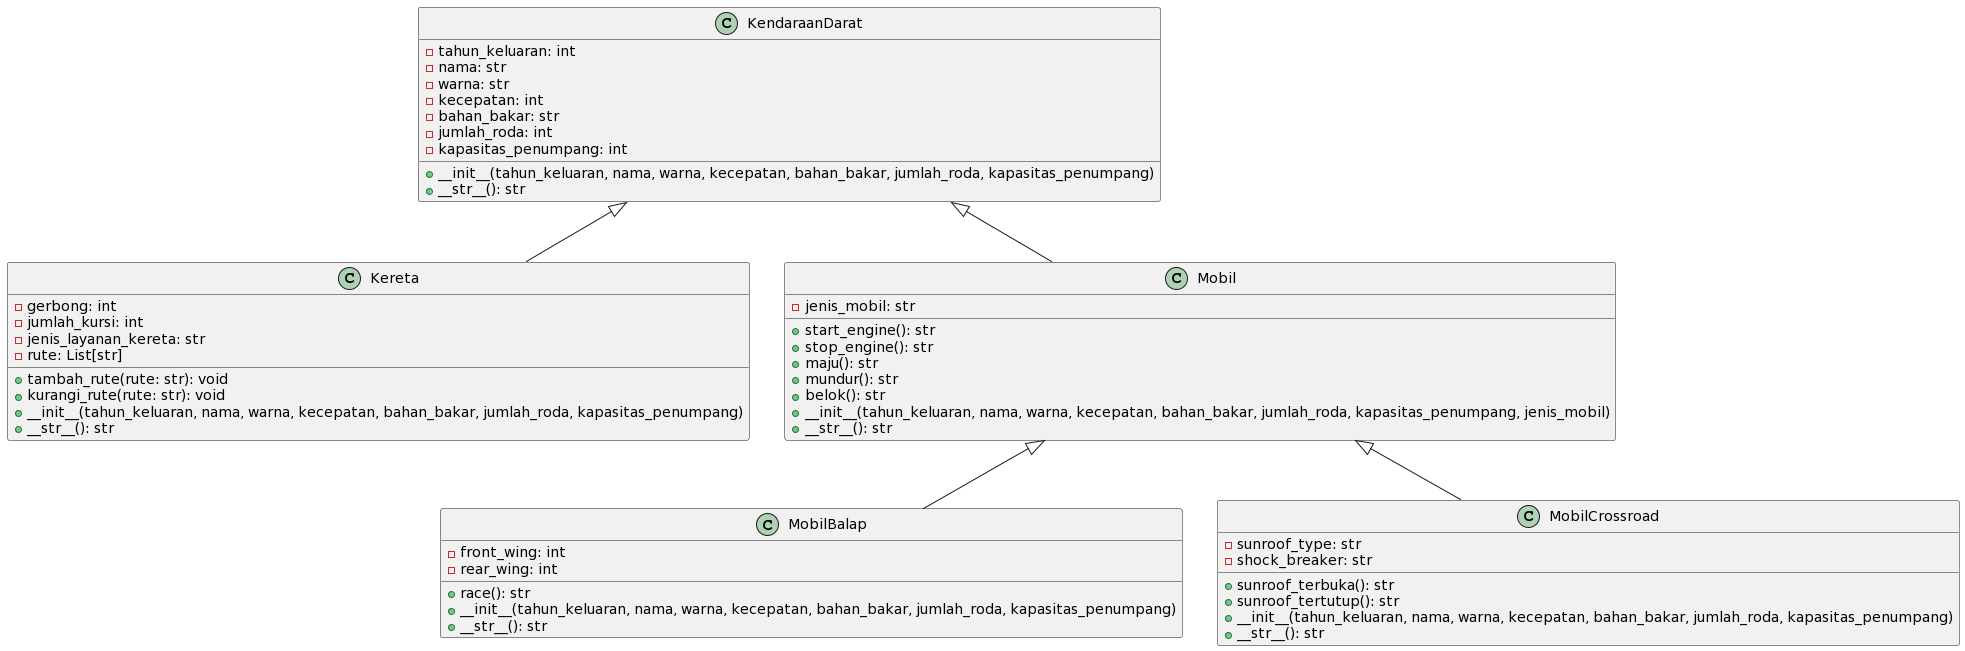

The diagram above was rendered by PlantUML. Its source (embedded in the PNG):
@startuml
class KendaraanDarat {
    - tahun_keluaran: int
    - nama: str
    - warna: str
    - kecepatan: int
    - bahan_bakar: str
    - jumlah_roda: int
    - kapasitas_penumpang: int
    + __init__(tahun_keluaran, nama, warna, kecepatan, bahan_bakar, jumlah_roda, kapasitas_penumpang)
    + __str__(): str
}

class Kereta {
    - gerbong: int
    - jumlah_kursi: int
    - jenis_layanan_kereta: str
    - rute: List[str]
    + tambah_rute(rute: str): void
    + kurangi_rute(rute: str): void
    + __init__(tahun_keluaran, nama, warna, kecepatan, bahan_bakar, jumlah_roda, kapasitas_penumpang)
    + __str__(): str
}

class Mobil {
    - jenis_mobil: str
    + start_engine(): str
    + stop_engine(): str
    + maju(): str
    + mundur(): str
    + belok(): str
    + __init__(tahun_keluaran, nama, warna, kecepatan, bahan_bakar, jumlah_roda, kapasitas_penumpang, jenis_mobil)
    + __str__(): str
}

class MobilBalap {
    - front_wing: int
    - rear_wing: int
    + race(): str
    + __init__(tahun_keluaran, nama, warna, kecepatan, bahan_bakar, jumlah_roda, kapasitas_penumpang)
    + __str__(): str
}

class MobilCrossroad {
    - sunroof_type: str
    - shock_breaker: str
    + sunroof_terbuka(): str
    + sunroof_tertutup(): str
    + __init__(tahun_keluaran, nama, warna, kecepatan, bahan_bakar, jumlah_roda, kapasitas_penumpang)
    + __str__(): str
}

KendaraanDarat <|-- Kereta
KendaraanDarat <|-- Mobil
Mobil <|-- MobilBalap
Mobil <|-- MobilCrossroad
@enduml